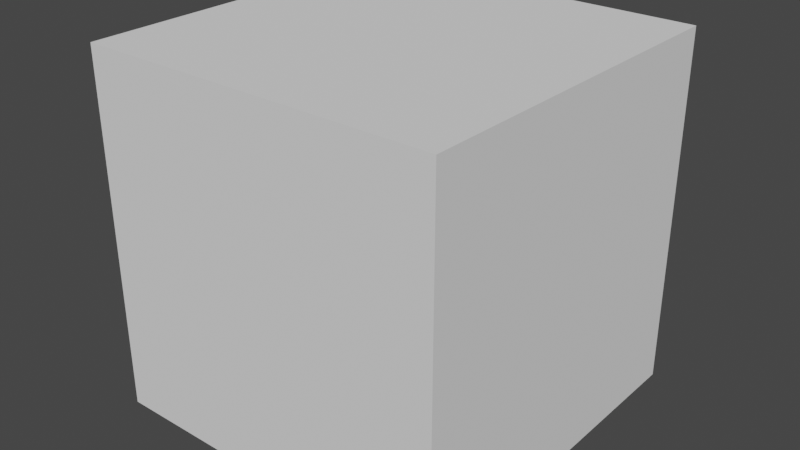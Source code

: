 # Source: 0_exits.blend  (saved by Blender 2.91.10; exported with 4.5.12 LTS)
import bpy
from mathutils import Matrix  # noqa: F401  (used for matrix-valued properties, if any)

bpy.ops.wm.read_factory_settings(use_empty=True)
scene = bpy.context.scene
scene.name = 'Scene'

# ---- collections
col_collection = bpy.data.collections.new('Collection'); scene.collection.children.link(col_collection)

# ---- world
world_world = bpy.data.worlds.new('World'); scene.world = world_world
world_world.use_nodes = True; world_world.node_tree.nodes.clear()
_N = world_world.node_tree.nodes; _L = world_world.node_tree.links
n0 = _N.new('ShaderNodeOutputWorld'); n0.name = 'World Output'; n0.location = (300, 300)
n1 = _N.new('ShaderNodeBackground'); n1.name = 'Background'; n1.location = (10, 300)
n1.inputs[0].default_value = (0.05088, 0.05088, 0.05088, 1.0)
_L.new(n1.outputs[0], n0.inputs[0])
n0.is_active_output = True
world_world.color = (0.05088, 0.05088, 0.05088)
world_world.use_sun_shadow = False
world_world.sun_shadow_jitter_overblur = 0.0

# ---- meshes
me_cube_001 = bpy.data.meshes.new('Cube.001')
me_cube_001.from_pydata([(-1.0, -1.0, -1.0), (-1.0, -1.0, 1.0), (-1.0, 1.0, -1.0), (-1.0, 1.0, 1.0), (1.0, -1.0, -1.0), (1.0, -1.0, 1.0), (1.0, 1.0, -1.0), (1.0, 1.0, 1.0)], [], [(0, 1, 3, 2), (2, 3, 7, 6), (6, 7, 5, 4), (4, 5, 1, 0), (2, 6, 4, 0), (7, 3, 1, 5)])
_uv = me_cube_001.uv_layers.new(name='UVMap')
_uv.uv.foreach_set('vector', [0.375, 0.0, 0.625, 0.0, 0.625, 0.25, 0.375, 0.25, 0.375, 0.25, 0.625, 0.25, 0.625, 0.5, 0.375, 0.5, 0.375, 0.5, 0.625, 0.5, 0.625, 0.75, 0.375, 0.75, 0.375, 0.75, 0.625, 0.75, 0.625, 1.0, 0.375, 1.0, 0.125, 0.5, 0.375, 0.5, 0.375, 0.75, 0.125, 0.75, 0.625, 0.5, 0.875, 0.5, 0.875, 0.75, 0.625, 0.75])
me_cube_001.use_remesh_fix_poles = True
me_cube_001.use_remesh_preserve_attributes = False
me_cube_001.use_mirror_vertex_groups = False
me_cube_001.update()

# ---- objects
ob_0_exits = bpy.data.objects.new('0_exits', me_cube_001)

# ---- transforms, parenting, visibility, modifiers, constraints
ob_0_exits.location = (0.0, 0.0, 0.0)
ob_0_exits.lineart.crease_threshold = 0.0

# ---- collection membership
col_collection.objects.link(ob_0_exits)

# ---- scene / render settings (as saved in the file)
scene.frame_start = 1; scene.frame_end = 250; scene.frame_set(0)
scene.render.engine = 'BLENDER_EEVEE_NEXT'
scene.cycles.use_denoising = False
scene.cycles.samples = 128
scene.cycles.sampling_pattern = 'TABULATED_SOBOL'
scene.cycles.use_adaptive_sampling = False
scene.cycles.use_light_tree = False
scene.view_settings.view_transform = 'Filmic'
bpy.context.view_layer.update()

# ---- added for rendering (the .blend has no active camera and no usable light): camera, sun
cam_auto = bpy.data.cameras.new('AutoCamera')
cam_auto.lens = 50.0
cam_auto.sensor_width = 36.0
cam_auto.clip_end = 1000.0
ob_auto_camera = bpy.data.objects.new('AutoCamera', cam_auto)
scene.collection.objects.link(ob_auto_camera)
ob_auto_camera.location = (3.20507, -3.84609, 2.56406)
ob_auto_camera.rotation_euler = (1.09748, -7.21219e-08, 0.694738)
scene.camera = ob_auto_camera
light_auto_sun = bpy.data.lights.new('AutoSun', 'SUN')
light_auto_sun.energy = 3.0
light_auto_sun.angle = 0.0523599
ob_auto_sun = bpy.data.objects.new('AutoSun', light_auto_sun)
scene.collection.objects.link(ob_auto_sun)
ob_auto_sun.rotation_euler = (0.872665, 0.174533, 0.523599)
bpy.context.view_layer.update()
